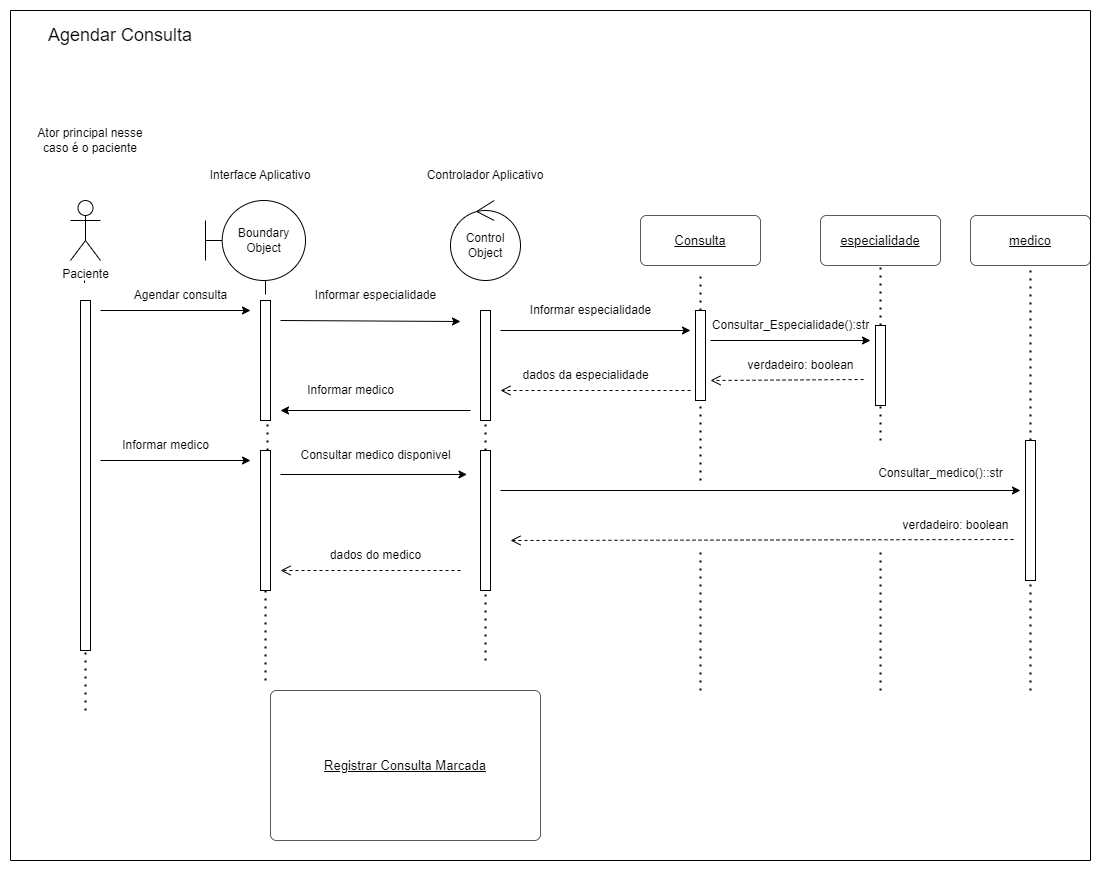

The diagram above was exported from draw.io. Its source (the exported page's mxGraphModel, read from the mxfile embedded in the PNG):
<mxGraphModel dx="1120" dy="1495" grid="1" gridSize="10" guides="1" tooltips="1" connect="1" arrows="1" fold="1" page="1" pageScale="1" pageWidth="850" pageHeight="1100" math="0" shadow="0">
  <root>
    <mxCell id="0" />
    <mxCell id="1" parent="0" />
    <mxCell id="nGiTQ91kmh0MCT41HGKC-1" value="Paciente" style="shape=umlActor;verticalLabelPosition=bottom;verticalAlign=top;html=1;" parent="1" vertex="1">
      <mxGeometry x="240" y="50" width="30" height="60" as="geometry" />
    </mxCell>
    <mxCell id="nGiTQ91kmh0MCT41HGKC-3" value="Boundary Object" style="shape=umlBoundary;whiteSpace=wrap;html=1;" parent="1" vertex="1">
      <mxGeometry x="375" y="50" width="100" height="80" as="geometry" />
    </mxCell>
    <mxCell id="nGiTQ91kmh0MCT41HGKC-4" value="Interface Aplicativo" style="text;html=1;strokeColor=none;fillColor=none;align=center;verticalAlign=middle;whiteSpace=wrap;rounded=0;" parent="1" vertex="1">
      <mxGeometry x="375" y="10" width="110" height="30" as="geometry" />
    </mxCell>
    <mxCell id="nGiTQ91kmh0MCT41HGKC-5" value="Control Object" style="ellipse;shape=umlControl;whiteSpace=wrap;html=1;" parent="1" vertex="1">
      <mxGeometry x="620" y="50" width="70" height="80" as="geometry" />
    </mxCell>
    <mxCell id="nGiTQ91kmh0MCT41HGKC-6" value="Controlador Aplicativo" style="text;html=1;strokeColor=none;fillColor=none;align=center;verticalAlign=middle;whiteSpace=wrap;rounded=0;" parent="1" vertex="1">
      <mxGeometry x="595" y="10" width="120" height="30" as="geometry" />
    </mxCell>
    <mxCell id="nGiTQ91kmh0MCT41HGKC-8" value="" style="endArrow=none;dashed=1;html=1;dashPattern=1 3;strokeWidth=2;rounded=0;startArrow=none;" parent="1" source="1CUJzYC0lHOSCm9BM_WW-18" edge="1">
      <mxGeometry width="50" height="50" relative="1" as="geometry">
        <mxPoint x="655" y="440" as="sourcePoint" />
        <mxPoint x="655" y="250" as="targetPoint" />
      </mxGeometry>
    </mxCell>
    <UserObject label="Consulta" lucidchartObjectId="oNj3PRHXvdM4" id="nGiTQ91kmh0MCT41HGKC-9">
      <mxCell style="html=1;overflow=block;blockSpacing=1;whiteSpace=wrap;fontSize=13;fontStyle=4;spacing=3.8;strokeColor=#333333;strokeOpacity=100;fillOpacity=100;rounded=1;absoluteArcSize=1;arcSize=12;fillColor=#ffffff;strokeWidth=0.8;" parent="1" vertex="1">
        <mxGeometry x="810" y="65" width="120" height="50" as="geometry" />
      </mxCell>
    </UserObject>
    <mxCell id="nGiTQ91kmh0MCT41HGKC-10" value="" style="endArrow=none;dashed=1;html=1;dashPattern=1 3;strokeWidth=2;rounded=0;startArrow=none;" parent="1" source="1CUJzYC0lHOSCm9BM_WW-4" edge="1">
      <mxGeometry width="50" height="50" relative="1" as="geometry">
        <mxPoint x="870" y="280" as="sourcePoint" />
        <mxPoint x="870" y="120" as="targetPoint" />
      </mxGeometry>
    </mxCell>
    <mxCell id="nGiTQ91kmh0MCT41HGKC-18" value="" style="endArrow=none;dashed=1;html=1;dashPattern=1 3;strokeWidth=2;rounded=0;" parent="1" edge="1">
      <mxGeometry width="50" height="50" relative="1" as="geometry">
        <mxPoint x="255" y="560" as="sourcePoint" />
        <mxPoint x="255" y="500" as="targetPoint" />
      </mxGeometry>
    </mxCell>
    <mxCell id="nGiTQ91kmh0MCT41HGKC-19" value="" style="endArrow=none;html=1;rounded=0;exitX=0.4;exitY=-0.05;exitDx=0;exitDy=0;exitPerimeter=0;" parent="1" source="nGiTQ91kmh0MCT41HGKC-20" edge="1">
      <mxGeometry width="50" height="50" relative="1" as="geometry">
        <mxPoint x="260" y="150" as="sourcePoint" />
        <mxPoint x="254" y="130" as="targetPoint" />
      </mxGeometry>
    </mxCell>
    <mxCell id="nGiTQ91kmh0MCT41HGKC-20" value="" style="html=1;points=[];perimeter=orthogonalPerimeter;" parent="1" vertex="1">
      <mxGeometry x="250" y="150" width="10" height="350" as="geometry" />
    </mxCell>
    <mxCell id="nGiTQ91kmh0MCT41HGKC-23" value="" style="endArrow=none;html=1;rounded=0;exitX=0.5;exitY=-0.05;exitDx=0;exitDy=0;exitPerimeter=0;entryX=0.6;entryY=1;entryDx=0;entryDy=0;entryPerimeter=0;" parent="1" source="nGiTQ91kmh0MCT41HGKC-24" target="nGiTQ91kmh0MCT41HGKC-3" edge="1">
      <mxGeometry width="50" height="50" relative="1" as="geometry">
        <mxPoint x="438" y="150" as="sourcePoint" />
        <mxPoint x="440" y="130" as="targetPoint" />
      </mxGeometry>
    </mxCell>
    <mxCell id="nGiTQ91kmh0MCT41HGKC-24" value="" style="html=1;points=[];perimeter=orthogonalPerimeter;" parent="1" vertex="1">
      <mxGeometry x="430" y="150" width="10" height="120" as="geometry" />
    </mxCell>
    <mxCell id="nGiTQ91kmh0MCT41HGKC-27" value="" style="endArrow=classic;html=1;rounded=0;" parent="1" edge="1">
      <mxGeometry width="50" height="50" relative="1" as="geometry">
        <mxPoint x="450" y="170" as="sourcePoint" />
        <mxPoint x="630" y="171" as="targetPoint" />
      </mxGeometry>
    </mxCell>
    <mxCell id="nGiTQ91kmh0MCT41HGKC-28" value="" style="html=1;points=[];perimeter=orthogonalPerimeter;" parent="1" vertex="1">
      <mxGeometry x="650" y="160" width="10" height="110" as="geometry" />
    </mxCell>
    <mxCell id="nGiTQ91kmh0MCT41HGKC-29" value="" style="endArrow=classic;html=1;rounded=0;exitX=0;exitY=1;exitDx=0;exitDy=0;" parent="1" edge="1">
      <mxGeometry width="50" height="50" relative="1" as="geometry">
        <mxPoint x="670" y="180" as="sourcePoint" />
        <mxPoint x="860" y="180" as="targetPoint" />
      </mxGeometry>
    </mxCell>
    <UserObject label="Registrar Consulta Marcada" lucidchartObjectId="oNj3PRHXvdM4" id="nGiTQ91kmh0MCT41HGKC-36">
      <mxCell style="html=1;overflow=block;blockSpacing=1;whiteSpace=wrap;fontSize=13;fontStyle=4;spacing=3.8;strokeColor=#333333;strokeOpacity=100;fillOpacity=100;rounded=1;absoluteArcSize=1;arcSize=12;fillColor=#ffffff;strokeWidth=0.8;" parent="1" vertex="1">
        <mxGeometry x="440" y="540" width="270" height="150" as="geometry" />
      </mxCell>
    </UserObject>
    <UserObject label="especialidade" lucidchartObjectId="oNj3PRHXvdM4" id="nGiTQ91kmh0MCT41HGKC-37">
      <mxCell style="html=1;overflow=block;blockSpacing=1;whiteSpace=wrap;fontSize=13;fontStyle=4;spacing=3.8;strokeColor=#333333;strokeOpacity=100;fillOpacity=100;rounded=1;absoluteArcSize=1;arcSize=12;fillColor=#ffffff;strokeWidth=0.8;" parent="1" vertex="1">
        <mxGeometry x="990" y="65" width="120" height="50" as="geometry" />
      </mxCell>
    </UserObject>
    <mxCell id="HIWAj42-37vdtaB9vAfh-1" value="" style="endArrow=none;dashed=1;html=1;dashPattern=1 3;strokeWidth=2;rounded=0;entryX=0.5;entryY=1;entryDx=0;entryDy=0;startArrow=none;" parent="1" source="1CUJzYC0lHOSCm9BM_WW-1" target="nGiTQ91kmh0MCT41HGKC-37" edge="1">
      <mxGeometry width="50" height="50" relative="1" as="geometry">
        <mxPoint x="1050" y="480" as="sourcePoint" />
        <mxPoint x="750" y="340" as="targetPoint" />
      </mxGeometry>
    </mxCell>
    <UserObject label="medico" lucidchartObjectId="oNj3PRHXvdM4" id="HIWAj42-37vdtaB9vAfh-31">
      <mxCell style="html=1;overflow=block;blockSpacing=1;whiteSpace=wrap;fontSize=13;fontStyle=4;spacing=3.8;strokeColor=#333333;strokeOpacity=100;fillOpacity=100;rounded=1;absoluteArcSize=1;arcSize=12;fillColor=#ffffff;strokeWidth=0.8;" parent="1" vertex="1">
        <mxGeometry x="1140" y="65" width="120" height="50" as="geometry" />
      </mxCell>
    </UserObject>
    <mxCell id="HIWAj42-37vdtaB9vAfh-32" value="" style="endArrow=none;dashed=1;html=1;dashPattern=1 3;strokeWidth=2;rounded=0;entryX=0.5;entryY=1;entryDx=0;entryDy=0;startArrow=none;" parent="1" source="1CUJzYC0lHOSCm9BM_WW-26" target="HIWAj42-37vdtaB9vAfh-31" edge="1">
      <mxGeometry width="50" height="50" relative="1" as="geometry">
        <mxPoint x="1200" y="520" as="sourcePoint" />
        <mxPoint x="950" y="210" as="targetPoint" />
      </mxGeometry>
    </mxCell>
    <mxCell id="HIWAj42-37vdtaB9vAfh-47" value="" style="endArrow=none;dashed=1;html=1;dashPattern=1 3;strokeWidth=2;rounded=0;" parent="1" edge="1">
      <mxGeometry width="50" height="50" relative="1" as="geometry">
        <mxPoint x="1200" y="540" as="sourcePoint" />
        <mxPoint x="1200" y="430" as="targetPoint" />
      </mxGeometry>
    </mxCell>
    <mxCell id="5tVNeFB6tT_UJBPFPTjb-2" value="Ator principal nesse caso é o paciente" style="text;html=1;strokeColor=none;fillColor=none;align=center;verticalAlign=middle;whiteSpace=wrap;rounded=0;" parent="1" vertex="1">
      <mxGeometry x="200" y="-50" width="120" height="80" as="geometry" />
    </mxCell>
    <mxCell id="5tVNeFB6tT_UJBPFPTjb-6" value="" style="endArrow=classic;html=1;rounded=0;startArrow=none;" parent="1" edge="1">
      <mxGeometry width="50" height="50" relative="1" as="geometry">
        <mxPoint x="880" y="190" as="sourcePoint" />
        <mxPoint x="1040" y="190" as="targetPoint" />
      </mxGeometry>
    </mxCell>
    <mxCell id="5tVNeFB6tT_UJBPFPTjb-7" value="Informar especialidade" style="text;html=1;align=center;verticalAlign=middle;resizable=0;points=[];autosize=1;strokeColor=none;fillColor=none;" parent="1" vertex="1">
      <mxGeometry x="690" y="145" width="140" height="30" as="geometry" />
    </mxCell>
    <mxCell id="1CUJzYC0lHOSCm9BM_WW-1" value="" style="html=1;points=[];perimeter=orthogonalPerimeter;" parent="1" vertex="1">
      <mxGeometry x="1045" y="175" width="10" height="80" as="geometry" />
    </mxCell>
    <mxCell id="1CUJzYC0lHOSCm9BM_WW-2" value="" style="endArrow=none;dashed=1;html=1;dashPattern=1 3;strokeWidth=2;rounded=0;entryX=0.5;entryY=1;entryDx=0;entryDy=0;startArrow=none;" parent="1" target="1CUJzYC0lHOSCm9BM_WW-1" edge="1">
      <mxGeometry width="50" height="50" relative="1" as="geometry">
        <mxPoint x="1050" y="290" as="sourcePoint" />
        <mxPoint x="1050" y="115" as="targetPoint" />
      </mxGeometry>
    </mxCell>
    <mxCell id="1CUJzYC0lHOSCm9BM_WW-3" value="" style="endArrow=none;dashed=1;html=1;dashPattern=1 3;strokeWidth=2;rounded=0;entryX=0.7;entryY=1.011;entryDx=0;entryDy=0;entryPerimeter=0;startArrow=none;" parent="1" source="1CUJzYC0lHOSCm9BM_WW-14" target="nGiTQ91kmh0MCT41HGKC-24" edge="1">
      <mxGeometry width="50" height="50" relative="1" as="geometry">
        <mxPoint x="435" y="480" as="sourcePoint" />
        <mxPoint x="600" y="300" as="targetPoint" />
      </mxGeometry>
    </mxCell>
    <mxCell id="1CUJzYC0lHOSCm9BM_WW-4" value="" style="html=1;points=[];perimeter=orthogonalPerimeter;" parent="1" vertex="1">
      <mxGeometry x="865" y="160" width="10" height="90" as="geometry" />
    </mxCell>
    <mxCell id="1CUJzYC0lHOSCm9BM_WW-5" value="" style="endArrow=none;dashed=1;html=1;dashPattern=1 3;strokeWidth=2;rounded=0;startArrow=none;" parent="1" target="1CUJzYC0lHOSCm9BM_WW-4" edge="1">
      <mxGeometry width="50" height="50" relative="1" as="geometry">
        <mxPoint x="870" y="330" as="sourcePoint" />
        <mxPoint x="870" y="120" as="targetPoint" />
      </mxGeometry>
    </mxCell>
    <mxCell id="1CUJzYC0lHOSCm9BM_WW-6" value="&lt;span style=&quot;text-align: left;&quot;&gt;Consultar_Especialidade():str&lt;/span&gt;" style="text;html=1;align=center;verticalAlign=middle;resizable=0;points=[];autosize=1;strokeColor=none;fillColor=none;" parent="1" vertex="1">
      <mxGeometry x="870" y="160" width="180" height="30" as="geometry" />
    </mxCell>
    <mxCell id="1CUJzYC0lHOSCm9BM_WW-8" value="verdadeiro: boolean" style="text;html=1;align=center;verticalAlign=middle;resizable=0;points=[];autosize=1;strokeColor=none;fillColor=none;" parent="1" vertex="1">
      <mxGeometry x="905" y="200" width="130" height="30" as="geometry" />
    </mxCell>
    <mxCell id="1CUJzYC0lHOSCm9BM_WW-9" value="Informar especialidade" style="text;html=1;align=center;verticalAlign=middle;resizable=0;points=[];autosize=1;strokeColor=none;fillColor=none;" parent="1" vertex="1">
      <mxGeometry x="475" y="130" width="140" height="30" as="geometry" />
    </mxCell>
    <mxCell id="1CUJzYC0lHOSCm9BM_WW-10" value="dados da especialidade" style="text;html=1;align=center;verticalAlign=middle;resizable=0;points=[];autosize=1;strokeColor=none;fillColor=none;" parent="1" vertex="1">
      <mxGeometry x="680" y="210" width="150" height="30" as="geometry" />
    </mxCell>
    <mxCell id="1CUJzYC0lHOSCm9BM_WW-12" value="" style="endArrow=classic;html=1;rounded=0;" parent="1" edge="1">
      <mxGeometry width="50" height="50" relative="1" as="geometry">
        <mxPoint x="640" y="260" as="sourcePoint" />
        <mxPoint x="450" y="260" as="targetPoint" />
      </mxGeometry>
    </mxCell>
    <mxCell id="1CUJzYC0lHOSCm9BM_WW-13" value="Informar medico" style="text;html=1;align=center;verticalAlign=middle;resizable=0;points=[];autosize=1;strokeColor=none;fillColor=none;" parent="1" vertex="1">
      <mxGeometry x="465" y="225" width="110" height="30" as="geometry" />
    </mxCell>
    <mxCell id="1CUJzYC0lHOSCm9BM_WW-14" value="" style="html=1;points=[];perimeter=orthogonalPerimeter;" parent="1" vertex="1">
      <mxGeometry x="430" y="300" width="10" height="140" as="geometry" />
    </mxCell>
    <mxCell id="1CUJzYC0lHOSCm9BM_WW-15" value="" style="endArrow=none;dashed=1;html=1;dashPattern=1 3;strokeWidth=2;rounded=0;" parent="1" edge="1">
      <mxGeometry width="50" height="50" relative="1" as="geometry">
        <mxPoint x="435" y="530" as="sourcePoint" />
        <mxPoint x="435" y="440" as="targetPoint" />
      </mxGeometry>
    </mxCell>
    <mxCell id="1CUJzYC0lHOSCm9BM_WW-17" value="Informar medico" style="text;html=1;align=center;verticalAlign=middle;resizable=0;points=[];autosize=1;strokeColor=none;fillColor=none;" parent="1" vertex="1">
      <mxGeometry x="280" y="280" width="110" height="30" as="geometry" />
    </mxCell>
    <mxCell id="1CUJzYC0lHOSCm9BM_WW-18" value="" style="html=1;points=[];perimeter=orthogonalPerimeter;" parent="1" vertex="1">
      <mxGeometry x="650" y="300" width="10" height="140" as="geometry" />
    </mxCell>
    <mxCell id="1CUJzYC0lHOSCm9BM_WW-19" value="" style="endArrow=none;dashed=1;html=1;dashPattern=1 3;strokeWidth=2;rounded=0;startArrow=none;" parent="1" target="1CUJzYC0lHOSCm9BM_WW-18" edge="1">
      <mxGeometry width="50" height="50" relative="1" as="geometry">
        <mxPoint x="655" y="440" as="sourcePoint" />
        <mxPoint x="655" y="250" as="targetPoint" />
      </mxGeometry>
    </mxCell>
    <mxCell id="1CUJzYC0lHOSCm9BM_WW-20" value="Consultar medico disponivel" style="text;html=1;align=center;verticalAlign=middle;resizable=0;points=[];autosize=1;strokeColor=none;fillColor=none;" parent="1" vertex="1">
      <mxGeometry x="460" y="290" width="170" height="30" as="geometry" />
    </mxCell>
    <mxCell id="1CUJzYC0lHOSCm9BM_WW-21" value="" style="endArrow=classic;html=1;rounded=0;entryX=1.038;entryY=1.133;entryDx=0;entryDy=0;entryPerimeter=0;" parent="1" target="1CUJzYC0lHOSCm9BM_WW-20" edge="1">
      <mxGeometry width="50" height="50" relative="1" as="geometry">
        <mxPoint x="450" y="324" as="sourcePoint" />
        <mxPoint x="720" y="200" as="targetPoint" />
      </mxGeometry>
    </mxCell>
    <mxCell id="1CUJzYC0lHOSCm9BM_WW-25" value="Consultar_medico()::str&lt;div style=&quot;padding: 0px; margin: 0px;&quot;&gt;&lt;br style=&quot;padding: 0px; margin: 0px; text-align: left;&quot;&gt;&lt;/div&gt;" style="text;html=1;align=center;verticalAlign=middle;resizable=0;points=[];autosize=1;strokeColor=none;fillColor=none;" parent="1" vertex="1">
      <mxGeometry x="1035" y="310" width="150" height="40" as="geometry" />
    </mxCell>
    <mxCell id="1CUJzYC0lHOSCm9BM_WW-26" value="" style="html=1;points=[];perimeter=orthogonalPerimeter;" parent="1" vertex="1">
      <mxGeometry x="1195" y="290" width="10" height="140" as="geometry" />
    </mxCell>
    <mxCell id="1CUJzYC0lHOSCm9BM_WW-29" value="" style="endArrow=none;dashed=1;html=1;dashPattern=1 3;strokeWidth=2;rounded=0;startArrow=none;" parent="1" edge="1">
      <mxGeometry width="50" height="50" relative="1" as="geometry">
        <mxPoint x="1050" y="540" as="sourcePoint" />
        <mxPoint x="1050" y="400" as="targetPoint" />
      </mxGeometry>
    </mxCell>
    <mxCell id="1CUJzYC0lHOSCm9BM_WW-32" value="verdadeiro: boolean" style="text;html=1;align=center;verticalAlign=middle;resizable=0;points=[];autosize=1;strokeColor=none;fillColor=none;" parent="1" vertex="1">
      <mxGeometry x="1060" y="360" width="130" height="30" as="geometry" />
    </mxCell>
    <mxCell id="1CUJzYC0lHOSCm9BM_WW-34" value="" style="endArrow=classic;html=1;rounded=0;" parent="1" edge="1">
      <mxGeometry width="50" height="50" relative="1" as="geometry">
        <mxPoint x="670" y="340" as="sourcePoint" />
        <mxPoint x="1190" y="340" as="targetPoint" />
      </mxGeometry>
    </mxCell>
    <mxCell id="1CUJzYC0lHOSCm9BM_WW-39" value="dados do medico" style="text;html=1;align=center;verticalAlign=middle;resizable=0;points=[];autosize=1;strokeColor=none;fillColor=none;" parent="1" vertex="1">
      <mxGeometry x="490" y="390" width="110" height="30" as="geometry" />
    </mxCell>
    <mxCell id="1CUJzYC0lHOSCm9BM_WW-41" value="" style="endArrow=none;dashed=1;html=1;dashPattern=1 3;strokeWidth=2;rounded=0;entryX=0.5;entryY=1.029;entryDx=0;entryDy=0;entryPerimeter=0;" parent="1" target="1CUJzYC0lHOSCm9BM_WW-18" edge="1">
      <mxGeometry width="50" height="50" relative="1" as="geometry">
        <mxPoint x="655" y="510" as="sourcePoint" />
        <mxPoint x="810" y="290" as="targetPoint" />
      </mxGeometry>
    </mxCell>
    <mxCell id="1CUJzYC0lHOSCm9BM_WW-45" value="" style="endArrow=none;dashed=1;html=1;dashPattern=1 3;strokeWidth=2;rounded=0;" parent="1" edge="1">
      <mxGeometry width="50" height="50" relative="1" as="geometry">
        <mxPoint x="870" y="540" as="sourcePoint" />
        <mxPoint x="870" y="400" as="targetPoint" />
      </mxGeometry>
    </mxCell>
    <mxCell id="1CUJzYC0lHOSCm9BM_WW-50" value="" style="endArrow=classic;html=1;rounded=0;" parent="1" edge="1">
      <mxGeometry width="50" height="50" relative="1" as="geometry">
        <mxPoint x="270" y="310" as="sourcePoint" />
        <mxPoint x="420" y="310" as="targetPoint" />
      </mxGeometry>
    </mxCell>
    <mxCell id="1CUJzYC0lHOSCm9BM_WW-52" value="" style="endArrow=classic;html=1;rounded=0;" parent="1" edge="1">
      <mxGeometry width="50" height="50" relative="1" as="geometry">
        <mxPoint x="270" y="160" as="sourcePoint" />
        <mxPoint x="420" y="160" as="targetPoint" />
      </mxGeometry>
    </mxCell>
    <mxCell id="1CUJzYC0lHOSCm9BM_WW-53" value="Agendar consulta" style="text;html=1;align=center;verticalAlign=middle;resizable=0;points=[];autosize=1;strokeColor=none;fillColor=none;" parent="1" vertex="1">
      <mxGeometry x="290" y="130" width="120" height="30" as="geometry" />
    </mxCell>
    <mxCell id="1CUJzYC0lHOSCm9BM_WW-58" value="" style="html=1;verticalAlign=bottom;endArrow=open;dashed=1;endSize=8;rounded=0;" parent="1" edge="1">
      <mxGeometry x="1" y="85" relative="1" as="geometry">
        <mxPoint x="860" y="240" as="sourcePoint" />
        <mxPoint x="670" y="240" as="targetPoint" />
        <mxPoint x="-4" y="2" as="offset" />
      </mxGeometry>
    </mxCell>
    <mxCell id="1CUJzYC0lHOSCm9BM_WW-59" value="" style="html=1;verticalAlign=bottom;endArrow=open;dashed=1;endSize=8;rounded=0;exitX=0.985;exitY=0.967;exitDx=0;exitDy=0;exitPerimeter=0;" parent="1" source="1CUJzYC0lHOSCm9BM_WW-8" edge="1">
      <mxGeometry x="1" y="85" relative="1" as="geometry">
        <mxPoint x="1040" y="420" as="sourcePoint" />
        <mxPoint x="880" y="230" as="targetPoint" />
        <mxPoint x="-4" y="2" as="offset" />
      </mxGeometry>
    </mxCell>
    <mxCell id="1CUJzYC0lHOSCm9BM_WW-60" value="" style="html=1;verticalAlign=bottom;endArrow=open;dashed=1;endSize=8;rounded=0;" parent="1" edge="1">
      <mxGeometry x="1" y="85" relative="1" as="geometry">
        <mxPoint x="630" y="420" as="sourcePoint" />
        <mxPoint x="450" y="420" as="targetPoint" />
        <mxPoint x="-4" y="2" as="offset" />
      </mxGeometry>
    </mxCell>
    <mxCell id="1CUJzYC0lHOSCm9BM_WW-61" value="" style="html=1;verticalAlign=bottom;endArrow=open;dashed=1;endSize=8;rounded=0;exitX=0.946;exitY=0.967;exitDx=0;exitDy=0;exitPerimeter=0;" parent="1" source="1CUJzYC0lHOSCm9BM_WW-32" edge="1">
      <mxGeometry x="1" y="85" relative="1" as="geometry">
        <mxPoint x="1040" y="420" as="sourcePoint" />
        <mxPoint x="680" y="390" as="targetPoint" />
        <mxPoint x="-4" y="2" as="offset" />
      </mxGeometry>
    </mxCell>
    <mxCell id="5qjudyUgreWReZbOV3GV-3" value="" style="swimlane;startSize=0;" parent="1" vertex="1">
      <mxGeometry x="180" y="-140" width="1080" height="850" as="geometry" />
    </mxCell>
    <mxCell id="HIWAj42-37vdtaB9vAfh-51" value="&lt;font style=&quot;font-size: 18px;&quot;&gt;Agendar Consulta&lt;/font&gt;" style="text;html=1;strokeColor=none;fillColor=none;align=center;verticalAlign=middle;whiteSpace=wrap;rounded=0;" parent="5qjudyUgreWReZbOV3GV-3" vertex="1">
      <mxGeometry x="10" y="10" width="200" height="30" as="geometry" />
    </mxCell>
  </root>
</mxGraphModel>